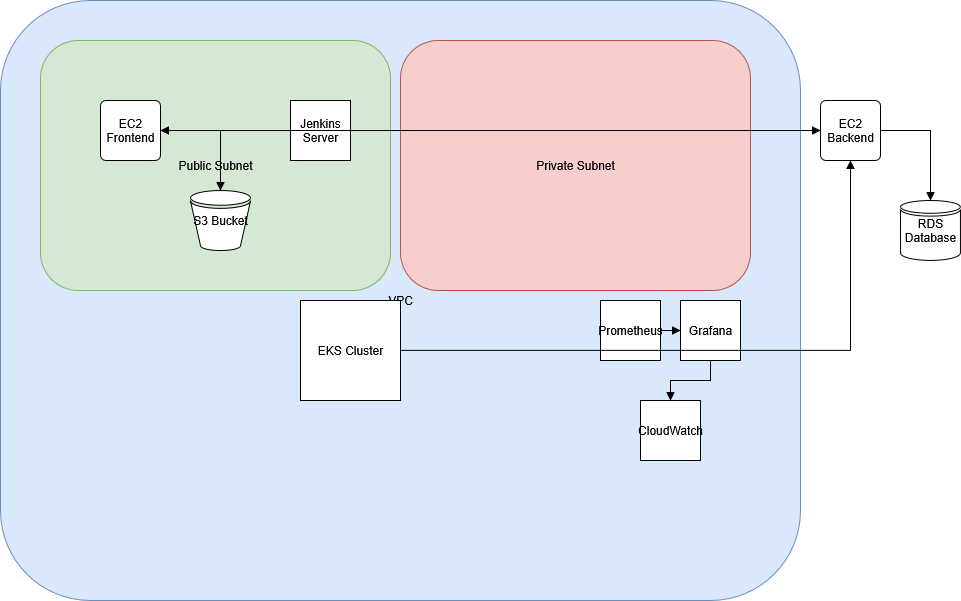

The diagram above was exported from draw.io. Its source (the exported page's mxGraphModel, read from the mxfile embedded in the PNG):
<mxGraphModel dx="786" dy="419" grid="1" gridSize="10" guides="1" tooltips="1" connect="1" arrows="1" fold="1" page="1" pageScale="1" pageWidth="827" pageHeight="1169" math="0" shadow="0">
  <root>
    <mxCell id="0" />
    <mxCell id="1" parent="0" />
    <mxCell id="vpc" value="VPC" style="rounded=1;whiteSpace=wrap;html=1;fillColor=#dae8fc;strokeColor=#6c8ebf;" parent="1" vertex="1">
      <mxGeometry x="20" y="20" width="800" height="600" as="geometry" />
    </mxCell>
    <mxCell id="publicSubnet" value="Public Subnet" style="rounded=1;whiteSpace=wrap;html=1;fillColor=#d5e8d4;strokeColor=#82b366;" parent="vpc" vertex="1">
      <mxGeometry x="40" y="40" width="350" height="250" as="geometry" />
    </mxCell>
    <mxCell id="ec2Frontend" value="EC2 Frontend" style="shape=mxgraph.aws.compute.ec2_instance;whiteSpace=wrap;html=1;" parent="publicSubnet" vertex="1">
      <mxGeometry x="60" y="60" width="60" height="60" as="geometry" />
    </mxCell>
    <mxCell id="s3" value="S3 Bucket" style="shape=mxgraph.aws.storage.s3;whiteSpace=wrap;html=1;" parent="publicSubnet" vertex="1">
      <mxGeometry x="150" y="150" width="60" height="60" as="geometry" />
    </mxCell>
    <mxCell id="jenkins" value="Jenkins Server" style="shape=mxgraph.cisco.servers;whiteSpace=wrap;html=1;" parent="publicSubnet" vertex="1">
      <mxGeometry x="250" y="60" width="60" height="60" as="geometry" />
    </mxCell>
    <mxCell id="privateSubnet" value="Private Subnet" style="rounded=1;whiteSpace=wrap;html=1;fillColor=#f8cecc;strokeColor=#b85450;" parent="vpc" vertex="1">
      <mxGeometry x="400" y="40" width="350" height="250" as="geometry" />
    </mxCell>
    <mxCell id="ec2Backend" value="EC2 Backend" style="shape=mxgraph.aws.compute.ec2_instance;whiteSpace=wrap;html=1;" parent="privateSubnet" vertex="1">
      <mxGeometry x="420" y="60" width="60" height="60" as="geometry" />
    </mxCell>
    <mxCell id="rds" value="RDS Database" style="shape=mxgraph.aws.database.rds;whiteSpace=wrap;html=1;" parent="privateSubnet" vertex="1">
      <mxGeometry x="500" y="160" width="60" height="60" as="geometry" />
    </mxCell>
    <mxCell id="eks" value="EKS Cluster" style="shape=mxgraph.aws.containers.eks;whiteSpace=wrap;html=1;" parent="vpc" vertex="1">
      <mxGeometry x="300" y="300" width="100" height="100" as="geometry" />
    </mxCell>
    <mxCell id="prometheus" value="Prometheus" style="shape=mxgraph.c4.monitoring;whiteSpace=wrap;html=1;" parent="vpc" vertex="1">
      <mxGeometry x="600" y="300" width="60" height="60" as="geometry" />
    </mxCell>
    <mxCell id="grafana" value="Grafana" style="shape=mxgraph.c4.monitoring;whiteSpace=wrap;html=1;" parent="vpc" vertex="1">
      <mxGeometry x="680" y="300" width="60" height="60" as="geometry" />
    </mxCell>
    <mxCell id="cloudwatch" value="CloudWatch" style="shape=mxgraph.aws.management.cloudwatch;whiteSpace=wrap;html=1;" parent="vpc" vertex="1">
      <mxGeometry x="640" y="400" width="60" height="60" as="geometry" />
    </mxCell>
    <mxCell id="frontendToBackend" style="edgeStyle=orthogonalEdgeStyle;rounded=0;orthogonalLoop=1;jettySize=auto;html=1;endArrow=block;endFill=1;" parent="1" source="ec2Frontend" target="ec2Backend" edge="1">
      <mxGeometry relative="1" as="geometry" />
    </mxCell>
    <mxCell id="backendToRDS" style="edgeStyle=orthogonalEdgeStyle;rounded=0;orthogonalLoop=1;jettySize=auto;html=1;endArrow=block;endFill=1;" parent="1" source="ec2Backend" target="rds" edge="1">
      <mxGeometry relative="1" as="geometry" />
    </mxCell>
    <mxCell id="frontendToS3" style="edgeStyle=orthogonalEdgeStyle;rounded=0;orthogonalLoop=1;jettySize=auto;html=1;endArrow=block;endFill=1;" parent="1" source="ec2Frontend" target="s3" edge="1">
      <mxGeometry relative="1" as="geometry" />
    </mxCell>
    <mxCell id="eksToBackend" style="edgeStyle=orthogonalEdgeStyle;rounded=0;orthogonalLoop=1;jettySize=auto;html=1;endArrow=block;endFill=1;" parent="1" source="eks" target="ec2Backend" edge="1">
      <mxGeometry relative="1" as="geometry" />
    </mxCell>
    <mxCell id="jenkinsToFrontend" style="edgeStyle=orthogonalEdgeStyle;rounded=0;orthogonalLoop=1;jettySize=auto;html=1;endArrow=block;endFill=1;" parent="1" source="jenkins" target="ec2Frontend" edge="1">
      <mxGeometry relative="1" as="geometry" />
    </mxCell>
    <mxCell id="monitoringToAll" style="edgeStyle=orthogonalEdgeStyle;rounded=0;orthogonalLoop=1;jettySize=auto;html=1;endArrow=block;endFill=1;" parent="1" source="prometheus" target="grafana" edge="1">
      <mxGeometry relative="1" as="geometry" />
    </mxCell>
    <mxCell id="grafanaToCloudwatch" style="edgeStyle=orthogonalEdgeStyle;rounded=0;orthogonalLoop=1;jettySize=auto;html=1;endArrow=block;endFill=1;" parent="1" source="grafana" target="cloudwatch" edge="1">
      <mxGeometry relative="1" as="geometry" />
    </mxCell>
  </root>
</mxGraphModel>